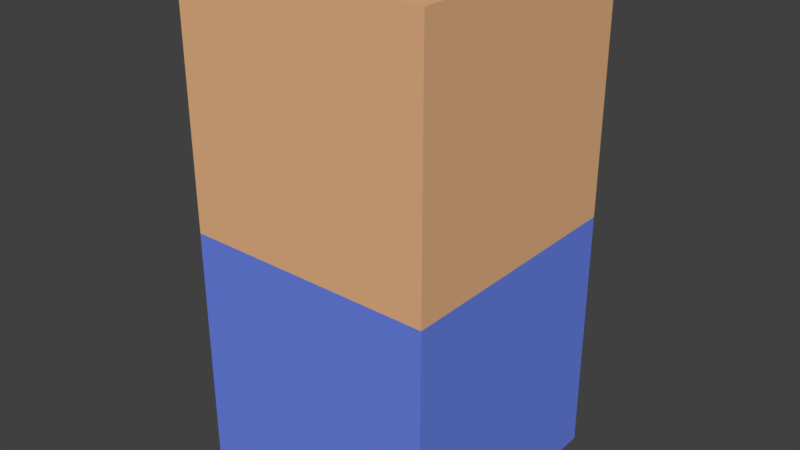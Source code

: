 # Source: civilian.blend  (saved by Blender 2.79.0; exported with 4.5.12 LTS)
import bpy
from mathutils import Matrix  # noqa: F401  (used for matrix-valued properties, if any)

bpy.ops.wm.read_factory_settings(use_empty=True)
scene = bpy.context.scene
scene.name = 'Scene'

# ---- collections
col_collection_1 = bpy.data.collections.new('Collection 1'); scene.collection.children.link(col_collection_1)

# ---- materials (node trees are filled in below, after node groups)
mat_skin = bpy.data.materials.new('skin')
mat_skin.alpha_threshold = 0.0
mat_skin.use_transparent_shadow = False
mat_skin.diffuse_color = (0.8, 0.4519, 0.2354, 1.0)
mat_skin.roughness = 0.5
mat_skin.line_color = (0.0, 0.0, 0.0, 1.0)
mat_clothes = bpy.data.materials.new('clothes')
mat_clothes.alpha_threshold = 0.0
mat_clothes.use_transparent_shadow = False
mat_clothes.diffuse_color = (0.1463, 0.2292, 0.8, 1.0)
mat_clothes.roughness = 0.5

# ---- material node trees

# ---- world
world_world = bpy.data.worlds.new('World'); scene.world = world_world
world_world.color = (0.05088, 0.05088, 0.05088)
world_world.use_sun_shadow = False
world_world.sun_shadow_jitter_overblur = 0.0
world_world.cycles.sampling_method = 'MANUAL'

# ---- meshes
me_cube = bpy.data.meshes.new('Cube')
me_cube.from_pydata([(1.0, 1.0, -1.0), (1.0, -1.0, -1.0), (-1.0, -1.0, -1.0), (-1.0, 1.0, -1.0), (1.0, 1.0, 1.0), (1.0, -1.0, 1.0), (-1.0, -1.0, 1.0), (-1.0, 1.0, 1.0), (1.0, 1.0, -3.0), (1.0, -1.0, -3.0), (-1.0, 1.0, -3.0), (-1.0, -1.0, -3.0)], [], [(2, 3, 10, 11), (8, 9, 11, 10), (0, 4, 5, 1), (1, 5, 6, 2), (2, 6, 7, 3), (4, 0, 3, 7), (1, 2, 11, 9), (3, 0, 8, 10), (0, 1, 9, 8)])
me_cube.polygons.foreach_set('material_index', [0, 0, 1, 1, 1, 1, 0, 0, 0])
me_cube.materials.append(mat_skin)
me_cube.materials.append(mat_clothes)
me_cube.use_remesh_preserve_volume = False
me_cube.use_remesh_preserve_attributes = False
me_cube.use_mirror_vertex_groups = False
me_cube.update()

# ---- objects
ob_cube = bpy.data.objects.new('Cube', me_cube)

# ---- transforms, parenting, visibility, modifiers, constraints
ob_cube.location = (0.0, 0.0, 0.5)
ob_cube.scale = (-0.5, -0.5, -0.5)
ob_cube.lock_rotations_4d = False
ob_cube.empty_display_type = 'ARROWS'
ob_cube.lineart.crease_threshold = 0.0

# ---- collection membership
col_collection_1.objects.link(ob_cube)

# ---- scene / render settings (as saved in the file)
scene.frame_start = 1; scene.frame_end = 250; scene.frame_set(1)
scene.render.engine = 'BLENDER_EEVEE_NEXT'
scene.render.resolution_percentage = 50
scene.render.dither_intensity = 0.0
scene.cycles.use_denoising = False
scene.cycles.samples = 128
scene.cycles.sampling_pattern = 'TABULATED_SOBOL'
scene.cycles.use_adaptive_sampling = False
scene.cycles.use_light_tree = False
scene.cycles.blur_glossy = 0.0
scene.cycles.sample_clamp_indirect = 0.0
scene.view_settings.view_transform = 'Standard'
bpy.context.view_layer.update()

# ---- added for rendering (the .blend has no active camera and no usable light): camera, sun
cam_auto = bpy.data.cameras.new('AutoCamera')
cam_auto.lens = 50.0
cam_auto.sensor_width = 36.0
cam_auto.clip_end = 1000.0
ob_auto_camera = bpy.data.objects.new('AutoCamera', cam_auto)
scene.collection.objects.link(ob_auto_camera)
ob_auto_camera.location = (2.26633, -2.71959, 2.81306)
ob_auto_camera.rotation_euler = (1.09748, -7.21219e-08, 0.694738)
scene.camera = ob_auto_camera
light_auto_sun = bpy.data.lights.new('AutoSun', 'SUN')
light_auto_sun.energy = 3.0
light_auto_sun.angle = 0.0523599
ob_auto_sun = bpy.data.objects.new('AutoSun', light_auto_sun)
scene.collection.objects.link(ob_auto_sun)
ob_auto_sun.rotation_euler = (0.872665, 0.174533, 0.523599)
bpy.context.view_layer.update()
